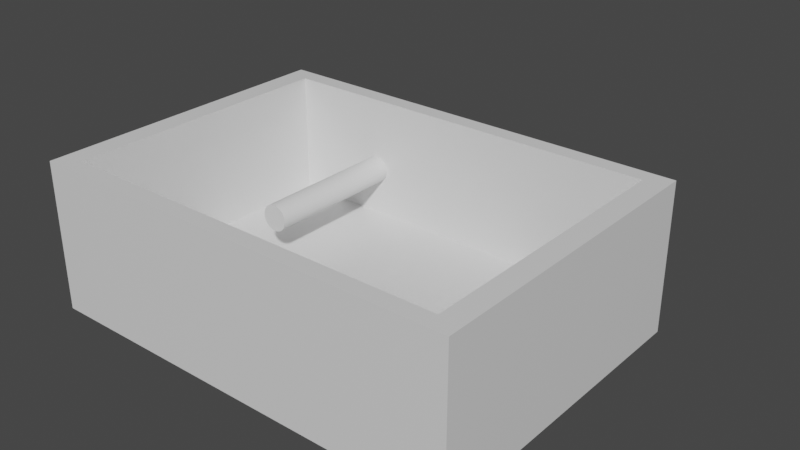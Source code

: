 # Source: musicBox.blend  (saved by Blender 2.82.7; exported with 4.5.12 LTS)
import bpy
from mathutils import Matrix  # noqa: F401  (used for matrix-valued properties, if any)

bpy.ops.wm.read_factory_settings(use_empty=True)
scene = bpy.context.scene
scene.name = 'Scene'

# ---- collections
col_collection = bpy.data.collections.new('Collection'); scene.collection.children.link(col_collection)

# ---- materials (node trees are filled in below, after node groups)
mat_material = bpy.data.materials.new('Material')
mat_material.alpha_threshold = 0.0
mat_material.use_transparent_shadow = False
mat_material.line_color = (0.0, 0.0, 0.0, 1.0)

# ---- material node trees
mat_material.use_nodes = True; mat_material.node_tree.nodes.clear()
_N = mat_material.node_tree.nodes; _L = mat_material.node_tree.links
n0 = _N.new('ShaderNodeOutputMaterial'); n0.name = 'Material Output'; n0.location = (300, 300)
n1 = _N.new('ShaderNodeBsdfPrincipled'); n1.name = 'Principled BSDF'; n1.location = (10, 300)
n1.distribution = 'GGX'
n1.subsurface_method = 'BURLEY'
n1.inputs[2].default_value = 0.4
n1.inputs[3].default_value = 1.45
n1.inputs[27].default_value = (0.0, 0.0, 0.0, 1.0)
n1.inputs[28].default_value = 1.0
_L.new(n1.outputs[0], n0.inputs[0])
n0.is_active_output = True

# ---- world
world_world = bpy.data.worlds.new('World'); scene.world = world_world
world_world.use_nodes = True; world_world.node_tree.nodes.clear()
_N = world_world.node_tree.nodes; _L = world_world.node_tree.links
n0 = _N.new('ShaderNodeOutputWorld'); n0.name = 'World Output'; n0.location = (300, 300)
n1 = _N.new('ShaderNodeBackground'); n1.name = 'Background'; n1.location = (10, 300)
n1.inputs[0].default_value = (0.05088, 0.05088, 0.05088, 1.0)
_L.new(n1.outputs[0], n0.inputs[0])
n0.is_active_output = True
world_world.color = (0.05088, 0.05088, 0.05088)
world_world.use_sun_shadow = False
world_world.sun_shadow_jitter_overblur = 0.0

# ---- meshes
me_cube = bpy.data.meshes.new('Cube')
me_cube.from_pydata([(0.8987, 0.8914, -0.6521), (0.8987, -0.8914, -0.6521), (-0.8987, 0.8914, -0.6521), (-0.8987, -0.8914, -0.6521), (1.0, 1.0, 1.0), (1.0, 1.0, -1.0), (1.0, -1.0, 1.0), (1.0, -1.0, -1.0), (-1.0, 1.0, 1.0), (-1.0, 1.0, -1.0), (-1.0, -1.0, 1.0), (-1.0, -1.0, -1.0), (0.8987, -0.8914, 1.0), (-0.8987, -0.8914, 1.0), (-0.8987, 0.8914, 1.0), (0.8987, 0.8914, 1.0)], [], [(1, 3, 13, 12), (3, 2, 14, 13), (2, 3, 1, 0), (0, 1, 12, 15), (2, 0, 15, 14), (4, 8, 10, 13, 14, 15), (7, 6, 10, 11), (11, 10, 8, 9), (9, 5, 7, 11), (5, 4, 6, 7), (9, 8, 4, 5), (15, 12, 13, 10, 6, 4)])
_uv = me_cube.uv_layers.new(name='UVMap')
_uv.uv.foreach_set('vector', [0.375, 0.75, 0.375, 1.0, 0.5964, 1.0, 0.5964, 0.75, 0.375, 0.0, 0.375, 0.25, 0.5964, 0.25, 0.5964, 0.0, 0.125, 0.5, 0.125, 0.75, 0.375, 0.75, 0.375, 0.5, 0.375, 0.5, 0.375, 0.75, 0.5964, 0.75, 0.5964, 0.5, 0.375, 0.25, 0.375, 0.5, 0.5964, 0.5, 0.5964, 0.25, 0.625, 0.5, 0.875, 0.5, 0.875, 0.75, 0.8623, 0.7364, 0.8623, 0.5136, 0.6377, 0.5136, 0.375, 0.75, 0.625, 0.75, 0.625, 1.0, 0.375, 1.0, 0.375, 0.0, 0.625, 0.0, 0.625, 0.25, 0.375, 0.25, 0.125, 0.5, 0.375, 0.5, 0.375, 0.75, 0.125, 0.75, 0.375, 0.5, 0.625, 0.5, 0.625, 0.75, 0.375, 0.75, 0.375, 0.25, 0.625, 0.25, 0.625, 0.5, 0.375, 0.5, 0.6377, 0.5136, 0.6377, 0.7364, 0.8623, 0.7364, 0.875, 0.75, 0.625, 0.75, 0.625, 0.5])
me_cube.materials.append(mat_material)
me_cube.use_remesh_preserve_volume = False
me_cube.use_remesh_preserve_attributes = False
me_cube.use_mirror_vertex_groups = False
me_cube.update()
me_cylinder = bpy.data.meshes.new('Cylinder')
me_cylinder.from_pydata([(0.0, 1.0, -1.0), (0.0, 1.0, 1.0), (0.1951, 0.9808, -1.0), (0.1951, 0.9808, 1.0), (0.3827, 0.9239, -1.0), (0.3827, 0.9239, 1.0), (0.5556, 0.8315, -1.0), (0.5556, 0.8315, 1.0), (0.7071, 0.7071, -1.0), (0.7071, 0.7071, 1.0), (0.8315, 0.5556, -1.0), (0.8315, 0.5556, 1.0), (0.9239, 0.3827, -1.0), (0.9239, 0.3827, 1.0), (0.9808, 0.1951, -1.0), (0.9808, 0.1951, 1.0), (1.0, 7.55e-08, -1.0), (1.0, 7.55e-08, 1.0), (0.9808, -0.1951, -1.0), (0.9808, -0.1951, 1.0), (0.9239, -0.3827, -1.0), (0.9239, -0.3827, 1.0), (0.8315, -0.5556, -1.0), (0.8315, -0.5556, 1.0), (0.7071, -0.7071, -1.0), (0.7071, -0.7071, 1.0), (0.5556, -0.8315, -1.0), (0.5556, -0.8315, 1.0), (0.3827, -0.9239, -1.0), (0.3827, -0.9239, 1.0), (0.1951, -0.9808, -1.0), (0.1951, -0.9808, 1.0), (-3.258e-07, -1.0, -1.0), (-3.258e-07, -1.0, 1.0), (-0.1951, -0.9808, -1.0), (-0.1951, -0.9808, 1.0), (-0.3827, -0.9239, -1.0), (-0.3827, -0.9239, 1.0), (-0.5556, -0.8315, -1.0), (-0.5556, -0.8315, 1.0), (-0.7071, -0.7071, -1.0), (-0.7071, -0.7071, 1.0), (-0.8315, -0.5556, -1.0), (-0.8315, -0.5556, 1.0), (-0.9239, -0.3827, -1.0), (-0.9239, -0.3827, 1.0), (-0.9808, -0.1951, -1.0), (-0.9808, -0.1951, 1.0), (-1.0, 9.656e-07, -1.0), (-1.0, 9.656e-07, 1.0), (-0.9808, 0.1951, -1.0), (-0.9808, 0.1951, 1.0), (-0.9239, 0.3827, -1.0), (-0.9239, 0.3827, 1.0), (-0.8315, 0.5556, -1.0), (-0.8315, 0.5556, 1.0), (-0.7071, 0.7071, -1.0), (-0.7071, 0.7071, 1.0), (-0.5556, 0.8315, -1.0), (-0.5556, 0.8315, 1.0), (-0.3827, 0.9239, -1.0), (-0.3827, 0.9239, 1.0), (-0.1951, 0.9808, -1.0), (-0.1951, 0.9808, 1.0)], [], [(0, 1, 3, 2), (2, 3, 5, 4), (4, 5, 7, 6), (6, 7, 9, 8), (8, 9, 11, 10), (10, 11, 13, 12), (12, 13, 15, 14), (14, 15, 17, 16), (16, 17, 19, 18), (18, 19, 21, 20), (20, 21, 23, 22), (22, 23, 25, 24), (24, 25, 27, 26), (26, 27, 29, 28), (28, 29, 31, 30), (30, 31, 33, 32), (32, 33, 35, 34), (34, 35, 37, 36), (36, 37, 39, 38), (38, 39, 41, 40), (40, 41, 43, 42), (42, 43, 45, 44), (44, 45, 47, 46), (46, 47, 49, 48), (48, 49, 51, 50), (50, 51, 53, 52), (52, 53, 55, 54), (54, 55, 57, 56), (56, 57, 59, 58), (58, 59, 61, 60), (3, 1, 63, 61, 59, 57, 55, 53, 51, 49, 47, 45, 43, 41, 39, 37, 35, 33, 31, 29, 27, 25, 23, 21, 19, 17, 15, 13, 11, 9, 7, 5), (60, 61, 63, 62), (62, 63, 1, 0), (0, 2, 4, 6, 8, 10, 12, 14, 16, 18, 20, 22, 24, 26, 28, 30, 32, 34, 36, 38, 40, 42, 44, 46, 48, 50, 52, 54, 56, 58, 60, 62)])
_uv = me_cylinder.uv_layers.new(name='UVMap')
_uv.uv.foreach_set('vector', [1.0, 0.5, 1.0, 1.0, 0.9688, 1.0, 0.9688, 0.5, 0.9688, 0.5, 0.9688, 1.0, 0.9375, 1.0, 0.9375, 0.5, 0.9375, 0.5, 0.9375, 1.0, 0.9062, 1.0, 0.9062, 0.5, 0.9062, 0.5, 0.9062, 1.0, 0.875, 1.0, 0.875, 0.5, 0.875, 0.5, 0.875, 1.0, 0.8438, 1.0, 0.8438, 0.5, 0.8438, 0.5, 0.8438, 1.0, 0.8125, 1.0, 0.8125, 0.5, 0.8125, 0.5, 0.8125, 1.0, 0.7812, 1.0, 0.7812, 0.5, 0.7812, 0.5, 0.7812, 1.0, 0.75, 1.0, 0.75, 0.5, 0.75, 0.5, 0.75, 1.0, 0.7188, 1.0, 0.7188, 0.5, 0.7188, 0.5, 0.7188, 1.0, 0.6875, 1.0, 0.6875, 0.5, 0.6875, 0.5, 0.6875, 1.0, 0.6562, 1.0, 0.6562, 0.5, 0.6562, 0.5, 0.6562, 1.0, 0.625, 1.0, 0.625, 0.5, 0.625, 0.5, 0.625, 1.0, 0.5938, 1.0, 0.5938, 0.5, 0.5938, 0.5, 0.5938, 1.0, 0.5625, 1.0, 0.5625, 0.5, 0.5625, 0.5, 0.5625, 1.0, 0.5312, 1.0, 0.5312, 0.5, 0.5312, 0.5, 0.5312, 1.0, 0.5, 1.0, 0.5, 0.5, 0.5, 0.5, 0.5, 1.0, 0.4688, 1.0, 0.4688, 0.5, 0.4688, 0.5, 0.4688, 1.0, 0.4375, 1.0, 0.4375, 0.5, 0.4375, 0.5, 0.4375, 1.0, 0.4062, 1.0, 0.4062, 0.5, 0.4062, 0.5, 0.4062, 1.0, 0.375, 1.0, 0.375, 0.5, 0.375, 0.5, 0.375, 1.0, 0.3438, 1.0, 0.3438, 0.5, 0.3438, 0.5, 0.3438, 1.0, 0.3125, 1.0, 0.3125, 0.5, 0.3125, 0.5, 0.3125, 1.0, 0.2812, 1.0, 0.2812, 0.5, 0.2812, 0.5, 0.2812, 1.0, 0.25, 1.0, 0.25, 0.5, 0.25, 0.5, 0.25, 1.0, 0.2188, 1.0, 0.2188, 0.5, 0.2188, 0.5, 0.2188, 1.0, 0.1875, 1.0, 0.1875, 0.5, 0.1875, 0.5, 0.1875, 1.0, 0.1562, 1.0, 0.1562, 0.5, 0.1562, 0.5, 0.1562, 1.0, 0.125, 1.0, 0.125, 0.5, 0.125, 0.5, 0.125, 1.0, 0.09375, 1.0, 0.09375, 0.5, 0.09375, 0.5, 0.09375, 1.0, 0.0625, 1.0, 0.0625, 0.5, 0.2968, 0.4854, 0.25, 0.49, 0.2032, 0.4854, 0.1582, 0.4717, 0.1167, 0.4496, 0.08029, 0.4197, 0.05045, 0.3833, 0.02827, 0.3418, 0.01461, 0.2968, 0.01, 0.25, 0.01461, 0.2032, 0.02827, 0.1582, 0.05045, 0.1167, 0.08029, 0.08029, 0.1167, 0.05045, 0.1582, 0.02827, 0.2032, 0.01461, 0.25, 0.01, 0.2968, 0.01461, 0.3418, 0.02827, 0.3833, 0.05045, 0.4197, 0.08029, 0.4496, 0.1167, 0.4717, 0.1582, 0.4854, 0.2032, 0.49, 0.25, 0.4854, 0.2968, 0.4717, 0.3418, 0.4496, 0.3833, 0.4197, 0.4197, 0.3833, 0.4496, 0.3418, 0.4717, 0.0625, 0.5, 0.0625, 1.0, 0.03125, 1.0, 0.03125, 0.5, 0.03125, 0.5, 0.03125, 1.0, 0.0, 1.0, 0.0, 0.5, 0.75, 0.49, 0.7968, 0.4854, 0.8418, 0.4717, 0.8833, 0.4496, 0.9197, 0.4197, 0.9496, 0.3833, 0.9717, 0.3418, 0.9854, 0.2968, 0.99, 0.25, 0.9854, 0.2032, 0.9717, 0.1582, 0.9496, 0.1167, 0.9197, 0.08029, 0.8833, 0.05045, 0.8418, 0.02827, 0.7968, 0.01461, 0.75, 0.01, 0.7032, 0.01461, 0.6582, 0.02827, 0.6167, 0.05045, 0.5803, 0.08029, 0.5504, 0.1167, 0.5283, 0.1582, 0.5146, 0.2032, 0.51, 0.25, 0.5146, 0.2968, 0.5283, 0.3418, 0.5504, 0.3833, 0.5803, 0.4197, 0.6167, 0.4496, 0.6582, 0.4717, 0.7032, 0.4854])
me_cylinder.use_remesh_fix_poles = True
me_cylinder.use_remesh_preserve_attributes = False
me_cylinder.use_mirror_vertex_groups = False
me_cylinder.update()

# ---- objects
ob_cube = bpy.data.objects.new('Cube', me_cube)
ob_cylinder = bpy.data.objects.new('Cylinder', me_cylinder)

# ---- transforms, parenting, visibility, modifiers, constraints
ob_cube.location = (0.0, 0.0, 0.0)
ob_cube.scale = (0.4969, 0.3542, 0.1696)
ob_cube.lock_rotations_4d = False
ob_cube.empty_display_type = 'ARROWS'
ob_cube.lineart.crease_threshold = 0.0
ob_cylinder.location = (-0.224, 0.2995, 0.0)
ob_cylinder.rotation_euler = (1.571, 0.0, 0.0)
ob_cylinder.scale = (0.0304, 0.0304, 0.3147)
ob_cylinder.lineart.crease_threshold = 0.0

# ---- collection membership
col_collection.objects.link(ob_cube)
col_collection.objects.link(ob_cylinder)

# ---- scene / render settings (as saved in the file)
scene.frame_start = 1; scene.frame_end = 250; scene.frame_set(0)
scene.render.engine = 'BLENDER_EEVEE_NEXT'
scene.cycles.use_denoising = False
scene.cycles.samples = 128
scene.cycles.sampling_pattern = 'TABULATED_SOBOL'
scene.cycles.use_adaptive_sampling = False
scene.cycles.use_light_tree = False
scene.view_settings.view_transform = 'Filmic'
bpy.context.view_layer.update()

# ---- added for rendering (the .blend has no active camera and no usable light): camera, sun
cam_auto = bpy.data.cameras.new('AutoCamera')
cam_auto.lens = 50.0
cam_auto.sensor_width = 36.0
cam_auto.clip_end = 1000.0
ob_auto_camera = bpy.data.objects.new('AutoCamera', cam_auto)
scene.collection.objects.link(ob_auto_camera)
ob_auto_camera.location = (1.32159, -1.45593, 1.05727)
ob_auto_camera.rotation_euler = (1.09748, -7.21219e-08, 0.694738)
scene.camera = ob_auto_camera
light_auto_sun = bpy.data.lights.new('AutoSun', 'SUN')
light_auto_sun.energy = 3.0
light_auto_sun.angle = 0.0523599
ob_auto_sun = bpy.data.objects.new('AutoSun', light_auto_sun)
scene.collection.objects.link(ob_auto_sun)
ob_auto_sun.rotation_euler = (0.872665, 0.174533, 0.523599)
bpy.context.view_layer.update()
